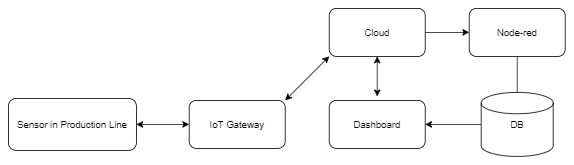

The diagram above was exported from draw.io. Its source (the exported page's mxGraphModel, read from the mxfile embedded in the PNG):
<mxGraphModel dx="1024" dy="592" grid="1" gridSize="10" guides="1" tooltips="1" connect="1" arrows="1" fold="1" page="1" pageScale="1" pageWidth="850" pageHeight="1100" math="0" shadow="0">
  <root>
    <mxCell id="0" />
    <mxCell id="1" parent="0" />
    <mxCell id="JgANo9OMZiy47Ky9mfup-2" value="Sensor in Production Line" style="rounded=1;whiteSpace=wrap;html=1;" parent="1" vertex="1">
      <mxGeometry x="44" y="302.5" width="160" height="65" as="geometry" />
    </mxCell>
    <mxCell id="JgANo9OMZiy47Ky9mfup-3" value="IoT Gateway" style="rounded=1;whiteSpace=wrap;html=1;" parent="1" vertex="1">
      <mxGeometry x="270" y="305" width="120" height="60" as="geometry" />
    </mxCell>
    <mxCell id="JgANo9OMZiy47Ky9mfup-16" value="" style="edgeStyle=orthogonalEdgeStyle;rounded=0;orthogonalLoop=1;jettySize=auto;html=1;" parent="1" source="JgANo9OMZiy47Ky9mfup-5" edge="1">
      <mxGeometry relative="1" as="geometry">
        <mxPoint x="680" y="305" as="targetPoint" />
      </mxGeometry>
    </mxCell>
    <mxCell id="JgANo9OMZiy47Ky9mfup-5" value="Node-red" style="rounded=1;whiteSpace=wrap;html=1;" parent="1" vertex="1">
      <mxGeometry x="620" y="190" width="120" height="60" as="geometry" />
    </mxCell>
    <mxCell id="JgANo9OMZiy47Ky9mfup-8" value="" style="endArrow=classic;startArrow=classic;html=1;entryX=0;entryY=0.5;entryDx=0;entryDy=0;" parent="1" source="JgANo9OMZiy47Ky9mfup-2" target="JgANo9OMZiy47Ky9mfup-3" edge="1">
      <mxGeometry width="50" height="50" relative="1" as="geometry">
        <mxPoint x="190" y="490" as="sourcePoint" />
        <mxPoint x="240" y="440" as="targetPoint" />
      </mxGeometry>
    </mxCell>
    <mxCell id="JgANo9OMZiy47Ky9mfup-22" value="" style="edgeStyle=orthogonalEdgeStyle;rounded=0;orthogonalLoop=1;jettySize=auto;html=1;" parent="1" source="JgANo9OMZiy47Ky9mfup-10" target="JgANo9OMZiy47Ky9mfup-5" edge="1">
      <mxGeometry relative="1" as="geometry" />
    </mxCell>
    <mxCell id="JgANo9OMZiy47Ky9mfup-10" value="Cloud" style="rounded=1;whiteSpace=wrap;html=1;" parent="1" vertex="1">
      <mxGeometry x="445" y="190" width="120" height="60" as="geometry" />
    </mxCell>
    <mxCell id="JgANo9OMZiy47Ky9mfup-13" value="" style="endArrow=classic;startArrow=classic;html=1;entryX=0;entryY=1;entryDx=0;entryDy=0;exitX=1;exitY=0;exitDx=0;exitDy=0;" parent="1" source="JgANo9OMZiy47Ky9mfup-3" target="JgANo9OMZiy47Ky9mfup-10" edge="1">
      <mxGeometry width="50" height="50" relative="1" as="geometry">
        <mxPoint x="420" y="320" as="sourcePoint" />
        <mxPoint x="470" y="270" as="targetPoint" />
      </mxGeometry>
    </mxCell>
    <mxCell id="JgANo9OMZiy47Ky9mfup-17" value="Dashboard" style="rounded=1;whiteSpace=wrap;html=1;" parent="1" vertex="1">
      <mxGeometry x="445" y="305" width="120" height="60" as="geometry" />
    </mxCell>
    <mxCell id="JgANo9OMZiy47Ky9mfup-20" value="" style="edgeStyle=orthogonalEdgeStyle;rounded=0;orthogonalLoop=1;jettySize=auto;html=1;" parent="1" source="JgANo9OMZiy47Ky9mfup-18" target="JgANo9OMZiy47Ky9mfup-17" edge="1">
      <mxGeometry relative="1" as="geometry" />
    </mxCell>
    <mxCell id="JgANo9OMZiy47Ky9mfup-18" value="DB" style="strokeWidth=1;html=1;shape=mxgraph.flowchart.database;whiteSpace=wrap;" parent="1" vertex="1">
      <mxGeometry x="635" y="295" width="90" height="80" as="geometry" />
    </mxCell>
    <mxCell id="JgANo9OMZiy47Ky9mfup-21" value="" style="endArrow=classic;startArrow=classic;html=1;entryX=0.5;entryY=1;entryDx=0;entryDy=0;" parent="1" target="JgANo9OMZiy47Ky9mfup-10" edge="1">
      <mxGeometry width="50" height="50" relative="1" as="geometry">
        <mxPoint x="505" y="300" as="sourcePoint" />
        <mxPoint x="530" y="250" as="targetPoint" />
      </mxGeometry>
    </mxCell>
  </root>
</mxGraphModel>